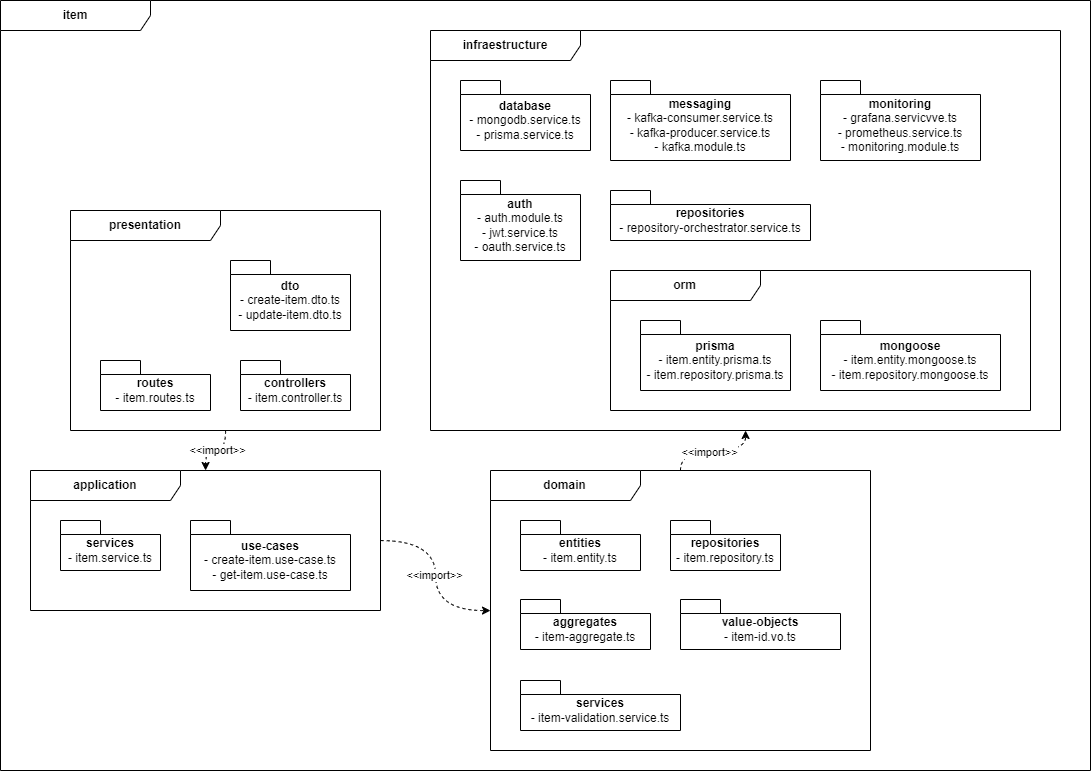

The diagram above was exported from draw.io. Its source (the exported page's mxGraphModel, read from the mxfile embedded in the PNG):
<mxGraphModel dx="788" dy="955" grid="1" gridSize="10" guides="1" tooltips="1" connect="1" arrows="1" fold="1" page="1" pageScale="1" pageWidth="827" pageHeight="1169" math="0" shadow="0">
  <root>
    <mxCell id="GIOjFCnvW0A8J7Gt9PUb-0" />
    <mxCell id="GIOjFCnvW0A8J7Gt9PUb-1" parent="GIOjFCnvW0A8J7Gt9PUb-0" />
    <mxCell id="ePS5cLuXWjC54SjVp6rd-8" value="&lt;span style=&quot;font-weight: 700;&quot;&gt;item&lt;/span&gt;" style="shape=umlFrame;whiteSpace=wrap;html=1;pointerEvents=0;width=150;height=30;" vertex="1" parent="GIOjFCnvW0A8J7Gt9PUb-1">
      <mxGeometry x="1180" y="510" width="1090" height="770" as="geometry" />
    </mxCell>
    <mxCell id="ePS5cLuXWjC54SjVp6rd-9" value="&lt;span style=&quot;font-weight: 700;&quot;&gt;orm&lt;/span&gt;" style="shape=umlFrame;whiteSpace=wrap;html=1;pointerEvents=0;width=150;height=30;" vertex="1" parent="GIOjFCnvW0A8J7Gt9PUb-1">
      <mxGeometry x="1790" y="780" width="420" height="140" as="geometry" />
    </mxCell>
    <mxCell id="ePS5cLuXWjC54SjVp6rd-10" value="&lt;span style=&quot;font-weight: 700;&quot;&gt;infraestructure&lt;/span&gt;" style="shape=umlFrame;whiteSpace=wrap;html=1;pointerEvents=0;width=150;height=30;" vertex="1" parent="GIOjFCnvW0A8J7Gt9PUb-1">
      <mxGeometry x="1610" y="540" width="630" height="400" as="geometry" />
    </mxCell>
    <mxCell id="ePS5cLuXWjC54SjVp6rd-11" style="edgeStyle=orthogonalEdgeStyle;rounded=0;orthogonalLoop=1;jettySize=auto;html=1;curved=1;dashed=1;" edge="1" parent="GIOjFCnvW0A8J7Gt9PUb-1" source="ePS5cLuXWjC54SjVp6rd-12" target="ePS5cLuXWjC54SjVp6rd-14">
      <mxGeometry relative="1" as="geometry" />
    </mxCell>
    <mxCell id="ePS5cLuXWjC54SjVp6rd-35" value="&amp;lt;&amp;lt;import&amp;gt;&amp;gt;" style="edgeLabel;html=1;align=center;verticalAlign=middle;resizable=0;points=[];" vertex="1" connectable="0" parent="ePS5cLuXWjC54SjVp6rd-11">
      <mxGeometry x="-0.0106" y="-2" relative="1" as="geometry">
        <mxPoint as="offset" />
      </mxGeometry>
    </mxCell>
    <mxCell id="ePS5cLuXWjC54SjVp6rd-12" value="&lt;span style=&quot;font-weight: 700;&quot;&gt;application&lt;/span&gt;" style="shape=umlFrame;whiteSpace=wrap;html=1;pointerEvents=0;width=150;height=30;" vertex="1" parent="GIOjFCnvW0A8J7Gt9PUb-1">
      <mxGeometry x="1210" y="980" width="350" height="140" as="geometry" />
    </mxCell>
    <mxCell id="ePS5cLuXWjC54SjVp6rd-13" style="edgeStyle=orthogonalEdgeStyle;rounded=0;orthogonalLoop=1;jettySize=auto;html=1;curved=1;dashed=1;" edge="1" parent="GIOjFCnvW0A8J7Gt9PUb-1" source="ePS5cLuXWjC54SjVp6rd-14" target="ePS5cLuXWjC54SjVp6rd-10">
      <mxGeometry relative="1" as="geometry" />
    </mxCell>
    <mxCell id="ePS5cLuXWjC54SjVp6rd-36" value="&amp;lt;&amp;lt;import&amp;gt;&amp;gt;" style="edgeLabel;html=1;align=center;verticalAlign=middle;resizable=0;points=[];" vertex="1" connectable="0" parent="ePS5cLuXWjC54SjVp6rd-13">
      <mxGeometry x="-0.101" y="-1" relative="1" as="geometry">
        <mxPoint as="offset" />
      </mxGeometry>
    </mxCell>
    <mxCell id="ePS5cLuXWjC54SjVp6rd-14" value="&lt;span style=&quot;font-weight: 700;&quot;&gt;domain&lt;/span&gt;" style="shape=umlFrame;whiteSpace=wrap;html=1;pointerEvents=0;width=150;height=30;" vertex="1" parent="GIOjFCnvW0A8J7Gt9PUb-1">
      <mxGeometry x="1670" y="980" width="380" height="280" as="geometry" />
    </mxCell>
    <mxCell id="ePS5cLuXWjC54SjVp6rd-15" value="services&lt;div&gt;&lt;span style=&quot;font-weight: normal;&quot;&gt;- item.service.ts&lt;/span&gt;&lt;/div&gt;" style="shape=folder;fontStyle=1;spacingTop=10;tabWidth=40;tabHeight=14;tabPosition=left;html=1;whiteSpace=wrap;" vertex="1" parent="GIOjFCnvW0A8J7Gt9PUb-1">
      <mxGeometry x="1240" y="1030" width="100" height="50" as="geometry" />
    </mxCell>
    <mxCell id="ePS5cLuXWjC54SjVp6rd-16" value="use-cases&lt;div&gt;&lt;span style=&quot;font-weight: normal;&quot;&gt;- create-item.use-case.ts&lt;/span&gt;&lt;/div&gt;&lt;div&gt;&lt;span style=&quot;font-weight: normal;&quot;&gt;- get-item.use-case.ts&lt;/span&gt;&lt;/div&gt;" style="shape=folder;fontStyle=1;spacingTop=10;tabWidth=40;tabHeight=14;tabPosition=left;html=1;whiteSpace=wrap;" vertex="1" parent="GIOjFCnvW0A8J7Gt9PUb-1">
      <mxGeometry x="1370" y="1030" width="160" height="70" as="geometry" />
    </mxCell>
    <mxCell id="ePS5cLuXWjC54SjVp6rd-17" value="&lt;div&gt;aggregates&lt;/div&gt;&lt;div&gt;&lt;span style=&quot;font-weight: normal;&quot;&gt;- item-aggregate.ts&lt;/span&gt;&lt;/div&gt;" style="shape=folder;fontStyle=1;spacingTop=10;tabWidth=40;tabHeight=14;tabPosition=left;html=1;whiteSpace=wrap;" vertex="1" parent="GIOjFCnvW0A8J7Gt9PUb-1">
      <mxGeometry x="1700" y="1109" width="130" height="50" as="geometry" />
    </mxCell>
    <mxCell id="ePS5cLuXWjC54SjVp6rd-18" value="entities&lt;div&gt;&lt;span style=&quot;font-weight: normal;&quot;&gt;- item.entity.ts&lt;/span&gt;&lt;/div&gt;" style="shape=folder;fontStyle=1;spacingTop=10;tabWidth=40;tabHeight=14;tabPosition=left;html=1;whiteSpace=wrap;" vertex="1" parent="GIOjFCnvW0A8J7Gt9PUb-1">
      <mxGeometry x="1700" y="1030" width="120" height="50" as="geometry" />
    </mxCell>
    <mxCell id="ePS5cLuXWjC54SjVp6rd-19" value="repositories&lt;div&gt;&lt;span style=&quot;font-weight: normal;&quot;&gt;- item.repository.ts&lt;/span&gt;&lt;/div&gt;" style="shape=folder;fontStyle=1;spacingTop=10;tabWidth=40;tabHeight=14;tabPosition=left;html=1;whiteSpace=wrap;" vertex="1" parent="GIOjFCnvW0A8J7Gt9PUb-1">
      <mxGeometry x="1850" y="1030" width="110" height="50" as="geometry" />
    </mxCell>
    <mxCell id="ePS5cLuXWjC54SjVp6rd-20" value="services&lt;div&gt;&lt;span style=&quot;font-weight: normal;&quot;&gt;- item-validation.service.ts&lt;/span&gt;&lt;/div&gt;" style="shape=folder;fontStyle=1;spacingTop=10;tabWidth=40;tabHeight=14;tabPosition=left;html=1;whiteSpace=wrap;" vertex="1" parent="GIOjFCnvW0A8J7Gt9PUb-1">
      <mxGeometry x="1700" y="1190" width="160" height="50" as="geometry" />
    </mxCell>
    <mxCell id="ePS5cLuXWjC54SjVp6rd-21" value="value-objects&lt;div&gt;&lt;span style=&quot;font-weight: normal;&quot;&gt;- item-id.vo.ts&lt;/span&gt;&lt;/div&gt;" style="shape=folder;fontStyle=1;spacingTop=10;tabWidth=40;tabHeight=14;tabPosition=left;html=1;whiteSpace=wrap;" vertex="1" parent="GIOjFCnvW0A8J7Gt9PUb-1">
      <mxGeometry x="1860" y="1109" width="160" height="50" as="geometry" />
    </mxCell>
    <mxCell id="ePS5cLuXWjC54SjVp6rd-22" value="auth&lt;div&gt;&lt;span style=&quot;font-weight: normal;&quot;&gt;- auth.module.ts&lt;/span&gt;&lt;/div&gt;&lt;div&gt;&lt;span style=&quot;font-weight: normal;&quot;&gt;- jwt.service.ts&lt;/span&gt;&lt;/div&gt;&lt;div&gt;&lt;span style=&quot;font-weight: normal;&quot;&gt;- oauth.service.ts&lt;/span&gt;&lt;/div&gt;" style="shape=folder;fontStyle=1;spacingTop=10;tabWidth=40;tabHeight=14;tabPosition=left;html=1;whiteSpace=wrap;" vertex="1" parent="GIOjFCnvW0A8J7Gt9PUb-1">
      <mxGeometry x="1640" y="690" width="120" height="80" as="geometry" />
    </mxCell>
    <mxCell id="ePS5cLuXWjC54SjVp6rd-23" value="database&lt;div&gt;&lt;span style=&quot;font-weight: normal;&quot;&gt;- mongodb.service.ts&lt;/span&gt;&lt;/div&gt;&lt;div&gt;&lt;span style=&quot;font-weight: normal;&quot;&gt;- prisma.service.ts&lt;/span&gt;&lt;/div&gt;" style="shape=folder;fontStyle=1;spacingTop=10;tabWidth=40;tabHeight=14;tabPosition=left;html=1;whiteSpace=wrap;" vertex="1" parent="GIOjFCnvW0A8J7Gt9PUb-1">
      <mxGeometry x="1640" y="590" width="130" height="70" as="geometry" />
    </mxCell>
    <mxCell id="ePS5cLuXWjC54SjVp6rd-24" value="messaging&lt;div&gt;&lt;span style=&quot;font-weight: normal;&quot;&gt;- kafka-consumer.service.ts&lt;/span&gt;&lt;/div&gt;&lt;div&gt;&lt;span style=&quot;font-weight: normal;&quot;&gt;- kafka-producer.service.ts&lt;/span&gt;&lt;/div&gt;&lt;div&gt;&lt;span style=&quot;font-weight: normal;&quot;&gt;- kafka.module.ts&lt;/span&gt;&lt;/div&gt;" style="shape=folder;fontStyle=1;spacingTop=10;tabWidth=40;tabHeight=14;tabPosition=left;html=1;whiteSpace=wrap;" vertex="1" parent="GIOjFCnvW0A8J7Gt9PUb-1">
      <mxGeometry x="1790" y="590" width="180" height="80" as="geometry" />
    </mxCell>
    <mxCell id="ePS5cLuXWjC54SjVp6rd-25" value="monitoring&lt;div&gt;&lt;span style=&quot;font-weight: normal;&quot;&gt;- grafana.servicvve.ts&lt;/span&gt;&lt;/div&gt;&lt;div&gt;&lt;span style=&quot;font-weight: normal;&quot;&gt;- prometheus.service.ts&lt;/span&gt;&lt;/div&gt;&lt;div&gt;&lt;span style=&quot;font-weight: normal;&quot;&gt;- monitoring.module.ts&lt;/span&gt;&lt;/div&gt;" style="shape=folder;fontStyle=1;spacingTop=10;tabWidth=40;tabHeight=14;tabPosition=left;html=1;whiteSpace=wrap;" vertex="1" parent="GIOjFCnvW0A8J7Gt9PUb-1">
      <mxGeometry x="2000" y="590" width="160" height="80" as="geometry" />
    </mxCell>
    <mxCell id="ePS5cLuXWjC54SjVp6rd-26" value="mongoose&lt;div&gt;&lt;span style=&quot;font-weight: normal;&quot;&gt;- item.entity.mongoose.ts&lt;/span&gt;&lt;/div&gt;&lt;div&gt;&lt;span style=&quot;font-weight: normal;&quot;&gt;- item.repository.mongoose.ts&lt;/span&gt;&lt;/div&gt;" style="shape=folder;fontStyle=1;spacingTop=10;tabWidth=40;tabHeight=14;tabPosition=left;html=1;whiteSpace=wrap;" vertex="1" parent="GIOjFCnvW0A8J7Gt9PUb-1">
      <mxGeometry x="2000" y="830" width="180" height="70" as="geometry" />
    </mxCell>
    <mxCell id="ePS5cLuXWjC54SjVp6rd-27" value="prisma&lt;div&gt;&lt;span style=&quot;font-weight: normal;&quot;&gt;- item.entity.prisma.ts&lt;/span&gt;&lt;/div&gt;&lt;div&gt;&lt;span style=&quot;font-weight: normal;&quot;&gt;- item.repository.prisma.ts&lt;/span&gt;&lt;/div&gt;" style="shape=folder;fontStyle=1;spacingTop=10;tabWidth=40;tabHeight=14;tabPosition=left;html=1;whiteSpace=wrap;" vertex="1" parent="GIOjFCnvW0A8J7Gt9PUb-1">
      <mxGeometry x="1820" y="830" width="150" height="70" as="geometry" />
    </mxCell>
    <mxCell id="ePS5cLuXWjC54SjVp6rd-28" value="repositories&lt;div&gt;&lt;span style=&quot;font-weight: normal;&quot;&gt;- repository-orchestrator.service.ts&lt;/span&gt;&lt;/div&gt;" style="shape=folder;fontStyle=1;spacingTop=10;tabWidth=40;tabHeight=14;tabPosition=left;html=1;whiteSpace=wrap;" vertex="1" parent="GIOjFCnvW0A8J7Gt9PUb-1">
      <mxGeometry x="1790" y="700" width="200" height="50" as="geometry" />
    </mxCell>
    <mxCell id="ePS5cLuXWjC54SjVp6rd-29" value="dto&lt;div&gt;&lt;span style=&quot;font-weight: normal;&quot;&gt;- create-item.dto.ts&lt;/span&gt;&lt;/div&gt;&lt;div&gt;&lt;span style=&quot;font-weight: normal;&quot;&gt;- update-item.dto.ts&lt;/span&gt;&lt;/div&gt;" style="shape=folder;fontStyle=1;spacingTop=10;tabWidth=40;tabHeight=14;tabPosition=left;html=1;whiteSpace=wrap;" vertex="1" parent="GIOjFCnvW0A8J7Gt9PUb-1">
      <mxGeometry x="1410" y="770" width="120" height="70" as="geometry" />
    </mxCell>
    <mxCell id="ePS5cLuXWjC54SjVp6rd-30" value="routes&lt;div&gt;&lt;span style=&quot;font-weight: normal;&quot;&gt;- item.routes.ts&lt;/span&gt;&lt;/div&gt;" style="shape=folder;fontStyle=1;spacingTop=10;tabWidth=40;tabHeight=14;tabPosition=left;html=1;whiteSpace=wrap;" vertex="1" parent="GIOjFCnvW0A8J7Gt9PUb-1">
      <mxGeometry x="1280" y="870" width="110" height="50" as="geometry" />
    </mxCell>
    <mxCell id="ePS5cLuXWjC54SjVp6rd-31" value="controllers&lt;div&gt;&lt;span style=&quot;font-weight: normal;&quot;&gt;- item.controller.ts&lt;/span&gt;&lt;/div&gt;" style="shape=folder;fontStyle=1;spacingTop=10;tabWidth=40;tabHeight=14;tabPosition=left;html=1;whiteSpace=wrap;" vertex="1" parent="GIOjFCnvW0A8J7Gt9PUb-1">
      <mxGeometry x="1420" y="870" width="110" height="50" as="geometry" />
    </mxCell>
    <mxCell id="ePS5cLuXWjC54SjVp6rd-32" style="edgeStyle=orthogonalEdgeStyle;rounded=0;orthogonalLoop=1;jettySize=auto;html=1;curved=1;dashed=1;" edge="1" parent="GIOjFCnvW0A8J7Gt9PUb-1" source="ePS5cLuXWjC54SjVp6rd-33" target="ePS5cLuXWjC54SjVp6rd-12">
      <mxGeometry relative="1" as="geometry" />
    </mxCell>
    <mxCell id="ePS5cLuXWjC54SjVp6rd-34" value="&amp;lt;&amp;lt;import&amp;gt;&amp;gt;" style="edgeLabel;html=1;align=center;verticalAlign=middle;resizable=0;points=[];" vertex="1" connectable="0" parent="ePS5cLuXWjC54SjVp6rd-32">
      <mxGeometry x="-0.0095" y="-1" relative="1" as="geometry">
        <mxPoint as="offset" />
      </mxGeometry>
    </mxCell>
    <mxCell id="ePS5cLuXWjC54SjVp6rd-33" value="&lt;span style=&quot;font-weight: 700;&quot;&gt;presentation&lt;/span&gt;" style="shape=umlFrame;whiteSpace=wrap;html=1;pointerEvents=0;width=150;height=30;" vertex="1" parent="GIOjFCnvW0A8J7Gt9PUb-1">
      <mxGeometry x="1250" y="720" width="310" height="220" as="geometry" />
    </mxCell>
  </root>
</mxGraphModel>